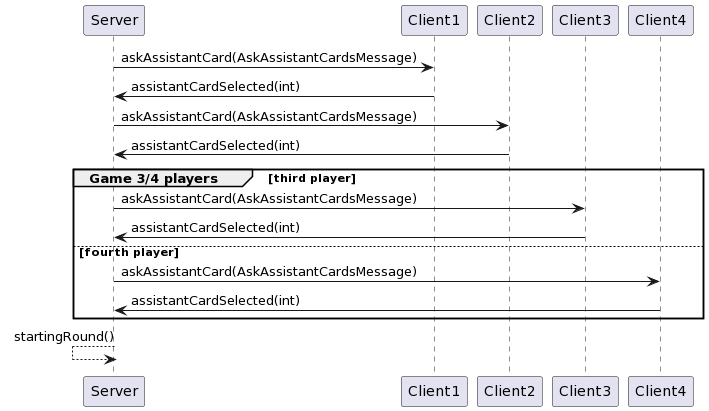

The diagram above was rendered by PlantUML. Its source (embedded in the PNG):
@startuml
Server -> Client1 : askAssistantCard(AskAssistantCardsMessage)
Client1 -> Server : assistantCardSelected(int)
Server -> Client2 : askAssistantCard(AskAssistantCardsMessage)
Client2 -> Server : assistantCardSelected(int)
group Game 3/4 players [third player]
Server -> Client3 : askAssistantCard(AskAssistantCardsMessage)
Client3 -> Server : assistantCardSelected(int)
else fourth player
Server -> Client4 : askAssistantCard(AskAssistantCardsMessage)
Client4 -> Server : assistantCardSelected(int)
end
Server <-- Server : startingRound()
@enduml